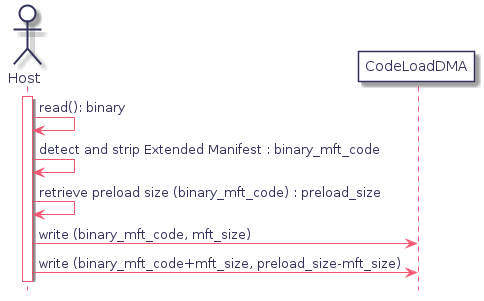

The diagram above was rendered by PlantUML. Its source (embedded in the PNG):
@startuml
hidefootbox
skinparam componentStyle uml2

skinparam defaultFontColor	#33335b

skinparam rectangle {
	color		#d6d6de
	backgroundColor	#ffffff
}

skinparam component {
	backgroundColor	#ffffff
	borderColor	#33335b
	arrowColor	#f05772
}

skinparam interface {
	backgroundColor	#ffffff
	borderColor	#f05772
}

skinparam class {
	backgroundColor	#ffffff
	borderColor	#33335b
	arrowColor	#f05772
}
skinparam stereotypeCBackgroundColor	#6fccdd

skinparam sequence {
	arrowColor		#4a4a86
	lifeLineBorderColor	#f05772
	groupBorderColor	#a1a1ca
	boxBorderColor		#a1a1ca
	dividerBorderColor	#d6d6de
	dividerBorderThickness	1
}
skinparam participant {
	borderColor		#33335b
	backgroundColor		#ffffff
}
skinparam actor {
	borderColor		#33335b
	backgroundColor		#ffffff
}

skinparam state {
	borderColor		#33335b
	backgroundColor		#ffffff
}

skinparam node {
	backgroundColor		#ffffff
}

skinparam note {
	backgroundColor 	#f6ed80
	borderColor		#d6d6de
}

skinparam activity {
	borderColor		#33335b
	backgroundColor		#ffffff
}

skinparam activityDiamond {
	borderColor		#33335b
	backgroundColor		#ffffff
}

skinparam arrowColor	#f05772
skinparam maxMessageSize 400
skinparam BoxPadding 4
actor host as "Host"
participant cldma as "CodeLoadDMA"

activate host
host -> host : read(): binary
host -> host : detect and strip Extended Manifest : binary_mft_code
host -> host : retrieve preload size (binary_mft_code) : preload_size

host -> cldma : write (binary_mft_code, mft_size)
host -> cldma : write (binary_mft_code+mft_size, preload_size-mft_size)

@enduml